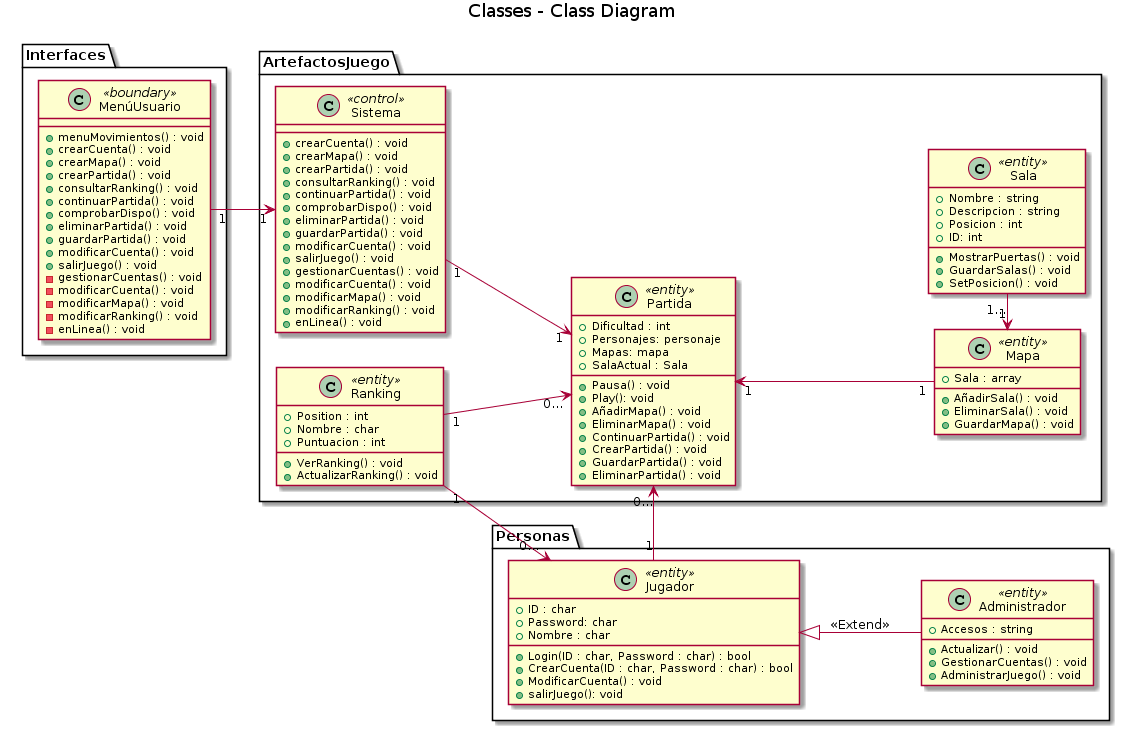

The diagram above was rendered by PlantUML. Its source (embedded in the PNG):
@startuml
title Classes - Class Diagram

Package Personas {
class Jugador <<entity>> {
    +ID : char
    +Password: char
    +Nombre : char
    +Login(ID : char, Password : char) : bool
    +CrearCuenta(ID : char, Password : char) : bool
    +ModificarCuenta() : void
    +salirJuego(): void
}

Jugador <|-down- Administrador : <<Extend>>

class Administrador <<entity>>{
    +Accesos : string
    +Actualizar() : void
    +GestionarCuentas() : void
    +AdministrarJuego() : void
}
}
Package ArtefactosJuego {
class Partida <<entity>>{
  +Dificultad : int
  +Personajes: personaje
  +Mapas: mapa
  +SalaActual : Sala
  +Pausa() : void
  +Play(): void
  +AñadirMapa() : void
  +EliminarMapa() : void
  +ContinuarPartida() : void
  +CrearPartida() : void
  +GuardarPartida() : void
  +EliminarPartida() : void
}

Partida "1" <-- "1" Mapa

class Mapa <<entity>>{
    +Sala : array
    +AñadirSala() : void
    +EliminarSala() : void
    +GuardarMapa() : void
}

left to right direction
Mapa "1" <- "1..." Sala

class Sala <<entity>>{
    +Nombre : string
    +Descripcion : string
    +Posicion : int
    +ID: int
    +MostrarPuertas() : void
    +GuardarSalas() : void
    +SetPosicion() : void
}

Partida "0..." <- "1" Jugador


Ranking "1"-->"0..." Partida
Ranking "1"-->"0..." Jugador

class Ranking <<entity>>{
    +Position : int
    +Nombre : char
    +Puntuacion : int
    +VerRanking() : void
    +ActualizarRanking() : void
}

class Sistema <<control>>{
    +crearCuenta() : void
    +crearMapa() : void
    +crearPartida() : void
    +consultarRanking() : void
    +continuarPartida() : void
    +comprobarDispo() : void
    +eliminarPartida() : void
    +guardarPartida() : void
    +modificarCuenta() : void
    +salirJuego() : void
    +gestionarCuentas() : void
    +modificarCuenta() : void
    +modificarMapa() : void
    +modificarRanking() : void
    +enLinea() : void
}
Sistema "1" --> "1" Partida
}
Package Interfaces {
MenúUsuario "1"-->"1" Sistema
class MenúUsuario <<boundary>>{
    +menuMovimientos() : void
    +crearCuenta() : void
    +crearMapa() : void
    +crearPartida() : void
    +consultarRanking() : void
    +continuarPartida() : void
    +comprobarDispo() : void
    +eliminarPartida() : void
    +guardarPartida() : void
    +modificarCuenta() : void
    +salirJuego() : void
    -gestionarCuentas() : void
    -modificarCuenta() : void
    -modificarMapa() : void
    -modificarRanking() : void
    -enLinea() : void
    }
}
@enduml